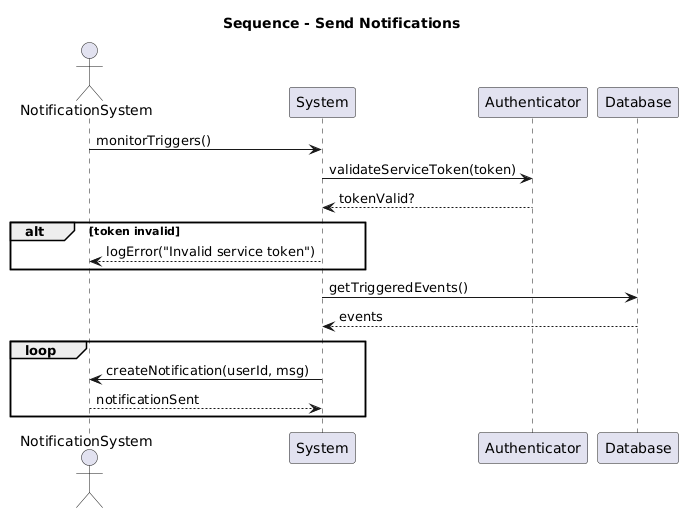

The diagram above was rendered by PlantUML. Its source (embedded in the PNG):
@startuml
title Sequence - Send Notifications
actor NotificationSystem
participant System
participant Authenticator
participant Database

NotificationSystem -> System : monitorTriggers()
System -> Authenticator : validateServiceToken(token)
Authenticator --> System : tokenValid?
alt token invalid
    System --> NotificationSystem : logError("Invalid service token")
end

System -> Database : getTriggeredEvents()
Database --> System : events
loop
    System -> NotificationSystem : createNotification(userId, msg)
    NotificationSystem --> System : notificationSent
end
@enduml